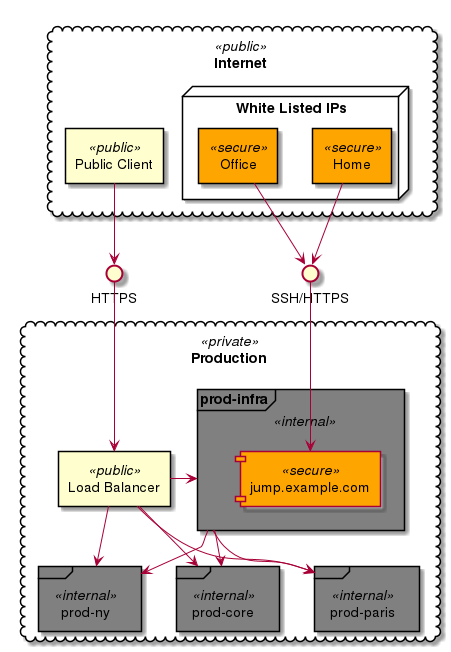

The diagram above was rendered by PlantUML. Its source (embedded in the PNG):
@startuml

cloud "Internet" <<public>> as PUBLIC{
    rectangle "Public Client" <<public>> as CLIENT
    node "White Listed IPs" as WHITELIST {
        rectangle "Home" <<secure>> as HOME
        rectangle "Office" <<secure>> as OFFICE
    }
}
interface "HTTPS" as HTTPS
interface "SSH/HTTPS" as SECURE
cloud "Production" <<private>> as PROD{
    rectangle "Load Balancer" <<public>> as LB
    frame "prod-infra" <<internal>> as PRODINFRA {
        component "jump.example.com" <<secure>> as JUMP
    }
    frame "prod-core" <<internal>> as PRODCORE
    frame "prod-paris" <<internal>> as PRODPRS
    frame "prod-ny" <<internal>> as PRODNY
}

OFFICE --> SECURE
HOME --> SECURE

SECURE --> JUMP
PRODINFRA --> PRODCORE
PRODINFRA --> PRODPRS
PRODINFRA --> PRODNY

CLIENT --> HTTPS
HTTPS --> LB
LB --> PRODINFRA
LB --> PRODCORE
LB --> PRODPRS
LB --> PRODNY



skinparam frame {
  BackgroundColor<<internal>> Gray
}

skinparam component {
  BackgroundColor<<secure>> Orange
}
skinparam rectangle {
  BackgroundColor<<secure>> Orange
}

@enduml